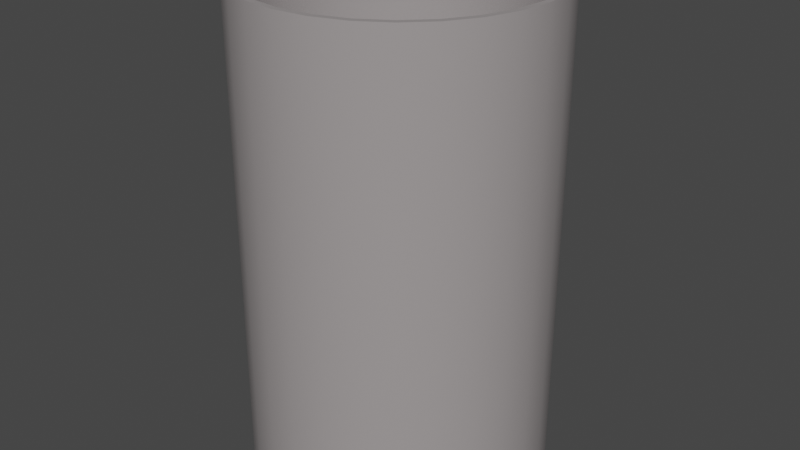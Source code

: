 # Source: Pipe_straight.blend  (saved by Blender 3.6.13; exported with 4.5.12 LTS)
import bpy
from mathutils import Matrix  # noqa: F401  (used for matrix-valued properties, if any)

bpy.ops.wm.read_factory_settings(use_empty=True)
scene = bpy.context.scene
scene.name = 'Scene'

# ---- collections
col_pipe_straight = bpy.data.collections.new('Pipe_straight'); scene.collection.children.link(col_pipe_straight)

# ---- materials (node trees are filled in below, after node groups)
mat_material_002 = bpy.data.materials.new('Material.002')
mat_material_002.use_transparent_shadow = False

# ---- node groups
ng_auto_smooth = bpy.data.node_groups.new('Auto Smooth', 'GeometryNodeTree')
_s = ng_auto_smooth.interface.new_socket(name='Geometry', in_out='OUTPUT', socket_type='NodeSocketGeometry')
_s = ng_auto_smooth.interface.new_socket(name='Geometry', in_out='INPUT', socket_type='NodeSocketGeometry')
_s = ng_auto_smooth.interface.new_socket(name='Angle', in_out='INPUT', socket_type='NodeSocketFloat')
_s.subtype = 'ANGLE'
_s.min_value = 0.0
_s.max_value = 3.142
ng_auto_smooth.is_modifier = True
_N = ng_auto_smooth.nodes; _L = ng_auto_smooth.links
n0 = _N.new('NodeGroupOutput'); n0.name = 'Group Output'; n0.location = (480, -100)
n1 = _N.new('NodeGroupInput'); n1.name = 'Group Input'; n1.location = (-420, -300)
n2 = _N.new('NodeGroupInput'); n2.name = 'Group Input.001'; n2.location = (-60, -100)
n3 = _N.new('GeometryNodeSetShadeSmooth'); n3.name = 'Set Shade Smooth'; n3.location = (120, -100)
n3.domain = 'EDGE'
n4 = _N.new('GeometryNodeSetShadeSmooth'); n4.name = 'Set Shade Smooth.001'; n4.location = (300, -100)
n5 = _N.new('GeometryNodeInputMeshEdgeAngle'); n5.name = 'Edge Angle'; n5.location = (-420, -220)
n6 = _N.new('GeometryNodeInputEdgeSmooth'); n6.name = 'Is Edge Smooth'; n6.location = (-60, -160)
n7 = _N.new('GeometryNodeInputShadeSmooth'); n7.name = 'Is Face Smooth'; n7.location = (-240, -340)
n8 = _N.new('FunctionNodeBooleanMath'); n8.name = 'Boolean Math'; n8.location = (-60, -220)
n9 = _N.new('FunctionNodeCompare'); n9.name = 'Compare'; n9.location = (-240, -180)
n9.operation = 'LESS_EQUAL'
_L.new(n5.outputs[0], n9.inputs[0])
_L.new(n4.outputs[0], n0.inputs[0])
_L.new(n1.outputs[1], n9.inputs[1])
_L.new(n9.outputs[0], n8.inputs[0])
_L.new(n7.outputs[0], n8.inputs[1])
_L.new(n2.outputs[0], n3.inputs[0])
_L.new(n6.outputs[0], n3.inputs[1])
_L.new(n3.outputs[0], n4.inputs[0])
_L.new(n8.outputs[0], n3.inputs[2])
n0.is_active_output = True

# ---- material node trees
mat_material_002.use_nodes = True; mat_material_002.node_tree.nodes.clear()
_N = mat_material_002.node_tree.nodes; _L = mat_material_002.node_tree.links
n0 = _N.new('ShaderNodeOutputMaterial'); n0.name = 'Material Output.001'; n0.location = (210, 281)
n1 = _N.new('ShaderNodeBsdfPrincipled'); n1.name = 'Principled BSDF.001'; n1.location = (-104, 325)
n1.distribution = 'GGX'
n1.subsurface_method = 'RANDOM_WALK_SKIN'
n1.inputs[0].default_value = (0.3515, 0.3231, 0.3231, 1.0)
n1.inputs[2].default_value = 0.2709
n1.inputs[3].default_value = 1.45
n1.inputs[13].default_value = 0.4855
n1.inputs[27].default_value = (0.0, 0.0, 0.0, 1.0)
n1.inputs[28].default_value = 1.0
_L.new(n1.outputs[0], n0.inputs[0])
n0.is_active_output = True

# ---- world
world_world = bpy.data.worlds.new('World'); scene.world = world_world
world_world.use_nodes = True; world_world.node_tree.nodes.clear()
_N = world_world.node_tree.nodes; _L = world_world.node_tree.links
n0 = _N.new('ShaderNodeOutputWorld'); n0.name = 'World Output'; n0.location = (300, 300)
n1 = _N.new('ShaderNodeBackground'); n1.name = 'Background'; n1.location = (10, 300)
n1.inputs[0].default_value = (0.05088, 0.05088, 0.05088, 1.0)
_L.new(n1.outputs[0], n0.inputs[0])
n0.is_active_output = True
world_world.color = (0.05088, 0.05088, 0.05088)
world_world.use_sun_shadow = False
world_world.sun_shadow_jitter_overblur = 0.0

# ---- meshes
me_cylinder_027 = bpy.data.meshes.new('Cylinder.027')
me_cylinder_027.from_pydata([(0.0, 1.0, -1.0), (0.0, 1.0, 1.0), (0.2225, 0.9749, -1.0), (0.2225, 0.9749, 1.0), (0.4339, 0.901, -1.0), (0.4339, 0.901, 1.0), (0.6235, 0.7818, -1.0), (0.6235, 0.7818, 1.0), (0.7818, 0.6235, -1.0), (0.7818, 0.6235, 1.0), (0.901, 0.4339, -1.0), (0.901, 0.4339, 1.0), (0.9749, 0.2225, -1.0), (0.9749, 0.2225, 1.0), (1.0, 0.0, -1.0), (1.0, 0.0, 1.0), (0.9749, -0.2225, -1.0), (0.9749, -0.2225, 1.0), (0.901, -0.4339, -1.0), (0.901, -0.4339, 1.0), (0.7818, -0.6235, -1.0), (0.7818, -0.6235, 1.0), (0.6235, -0.7818, -1.0), (0.6235, -0.7818, 1.0), (0.4339, -0.901, -1.0), (0.4339, -0.901, 1.0), (0.2225, -0.9749, -1.0), (0.2225, -0.9749, 1.0), (0.0, -1.0, -1.0), (0.0, -1.0, 1.0), (-0.2225, -0.9749, -1.0), (-0.2225, -0.9749, 1.0), (-0.4339, -0.901, -1.0), (-0.4339, -0.901, 1.0), (-0.6235, -0.7818, -1.0), (-0.6235, -0.7818, 1.0), (-0.7818, -0.6235, -1.0), (-0.7818, -0.6235, 1.0), (-0.901, -0.4339, -1.0), (-0.901, -0.4339, 1.0), (-0.9749, -0.2225, -1.0), (-0.9749, -0.2225, 1.0), (-1.0, 0.0, -1.0), (-1.0, 0.0, 1.0), (-0.9749, 0.2225, -1.0), (-0.9749, 0.2225, 1.0), (-0.901, 0.4339, -1.0), (-0.901, 0.4339, 1.0), (-0.7818, 0.6235, -1.0), (-0.7818, 0.6235, 1.0), (-0.6235, 0.7818, -1.0), (-0.6235, 0.7818, 1.0), (-0.4339, 0.901, -1.0), (-0.4339, 0.901, 1.0), (-0.2225, 0.9749, -1.0), (-0.2225, 0.9749, 1.0)], [], [(0, 1, 3, 2), (2, 3, 5, 4), (4, 5, 7, 6), (6, 7, 9, 8), (8, 9, 11, 10), (10, 11, 13, 12), (12, 13, 15, 14), (14, 15, 17, 16), (16, 17, 19, 18), (18, 19, 21, 20), (20, 21, 23, 22), (22, 23, 25, 24), (24, 25, 27, 26), (26, 27, 29, 28), (28, 29, 31, 30), (30, 31, 33, 32), (32, 33, 35, 34), (34, 35, 37, 36), (36, 37, 39, 38), (38, 39, 41, 40), (40, 41, 43, 42), (42, 43, 45, 44), (44, 45, 47, 46), (46, 47, 49, 48), (48, 49, 51, 50), (50, 51, 53, 52), (52, 53, 55, 54), (54, 55, 1, 0)])
me_cylinder_027.polygons.foreach_set('use_smooth', [True] * 28)
_uv = me_cylinder_027.uv_layers.new(name='UVMap')
_uv.uv.foreach_set('vector', [1.0, 0.0, 1.0, 1.0, 0.9643, 1.0, 0.9643, 0.0, 0.9643, 0.0, 0.9643, 1.0, 0.9286, 1.0, 0.9286, 0.0, 0.9286, 0.0, 0.9286, 1.0, 0.8929, 1.0, 0.8929, 0.0, 0.8929, 0.0, 0.8929, 1.0, 0.8571, 1.0, 0.8571, 0.0, 0.8571, 0.0, 0.8571, 1.0, 0.8214, 1.0, 0.8214, 0.0, 0.8214, 0.0, 0.8214, 1.0, 0.7857, 1.0, 0.7857, 0.0, 0.7857, 0.0, 0.7857, 1.0, 0.75, 1.0, 0.75, 0.0, 0.75, 0.0, 0.75, 1.0, 0.7143, 1.0, 0.7143, 0.0, 0.7143, 0.0, 0.7143, 1.0, 0.6786, 1.0, 0.6786, 0.0, 0.6786, 0.0, 0.6786, 1.0, 0.6429, 1.0, 0.6429, 0.0, 0.6429, 0.0, 0.6429, 1.0, 0.6071, 1.0, 0.6071, 0.0, 0.6071, 0.0, 0.6071, 1.0, 0.5714, 1.0, 0.5714, 0.0, 0.5714, 0.0, 0.5714, 1.0, 0.5357, 1.0, 0.5357, 0.0, 0.5357, 0.0, 0.5357, 1.0, 0.5, 1.0, 0.5, 0.0, 0.5, 0.0, 0.5, 1.0, 0.4643, 1.0, 0.4643, 0.0, 0.4643, 0.0, 0.4643, 1.0, 0.4286, 1.0, 0.4286, 0.0, 0.4286, 0.0, 0.4286, 1.0, 0.3929, 1.0, 0.3929, 0.0, 0.3929, 0.0, 0.3929, 1.0, 0.3571, 1.0, 0.3571, 0.0, 0.3571, 0.0, 0.3571, 1.0, 0.3214, 1.0, 0.3214, 0.0, 0.3214, 0.0, 0.3214, 1.0, 0.2857, 1.0, 0.2857, 0.0, 0.2857, 0.0, 0.2857, 1.0, 0.25, 1.0, 0.25, 0.0, 0.25, 0.0, 0.25, 1.0, 0.2143, 1.0, 0.2143, 0.0, 0.2143, 0.0, 0.2143, 1.0, 0.1786, 1.0, 0.1786, 0.0, 0.1786, 0.0, 0.1786, 1.0, 0.1429, 1.0, 0.1429, 0.0, 0.1429, 0.0, 0.1429, 1.0, 0.1071, 1.0, 0.1071, 0.0, 0.1071, 0.0, 0.1071, 1.0, 0.07143, 1.0, 0.07143, 0.0, 0.07143, 0.0, 0.07143, 1.0, 0.03571, 1.0, 0.03571, 0.0, 0.03571, 0.0, 0.03571, 1.0, 1.565e-07, 1.0, 1.565e-07, 0.0])
me_cylinder_027.materials.append(mat_material_002)
me_cylinder_027.update()

# ---- objects
ob_pipe_straight = bpy.data.objects.new('Pipe_straight', me_cylinder_027)

# ---- transforms, parenting, visibility, modifiers, constraints
ob_pipe_straight.location = (0.0, 0.0, 0.0)
ob_pipe_straight.scale = (1.0, 1.0, 1.6)
_m = ob_pipe_straight.modifiers.new('Solidify', 'SOLIDIFY')
_m.thickness = 0.04
_m = ob_pipe_straight.modifiers.new('Auto Smooth', 'NODES')
_m.node_group = ng_auto_smooth
_gi = [s.identifier for s in ng_auto_smooth.interface.items_tree if s.item_type == 'SOCKET' and s.in_out == 'INPUT']
_m[_gi[1]] = 0.5236  # Angle

# ---- collection membership
col_pipe_straight.objects.link(ob_pipe_straight)

# ---- scene / render settings (as saved in the file)
scene.frame_start = 1; scene.frame_end = 250; scene.frame_set(1)
scene.render.engine = 'BLENDER_EEVEE_NEXT'
scene.cycles.sampling_pattern = 'TABULATED_SOBOL'
scene.view_settings.view_transform = 'Filmic'
bpy.context.view_layer.update()

# ---- added for rendering (the .blend has no active camera and no usable light): camera, sun
cam_auto = bpy.data.cameras.new('AutoCamera')
cam_auto.lens = 50.0
cam_auto.sensor_width = 36.0
cam_auto.clip_end = 1000.0
ob_auto_camera = bpy.data.objects.new('AutoCamera', cam_auto)
scene.collection.objects.link(ob_auto_camera)
ob_auto_camera.location = (3.95148, -4.74177, 3.16118)
ob_auto_camera.rotation_euler = (1.09748, -7.21219e-08, 0.694738)
scene.camera = ob_auto_camera
light_auto_sun = bpy.data.lights.new('AutoSun', 'SUN')
light_auto_sun.energy = 3.0
light_auto_sun.angle = 0.0523599
ob_auto_sun = bpy.data.objects.new('AutoSun', light_auto_sun)
scene.collection.objects.link(ob_auto_sun)
ob_auto_sun.rotation_euler = (0.872665, 0.174533, 0.523599)
bpy.context.view_layer.update()
